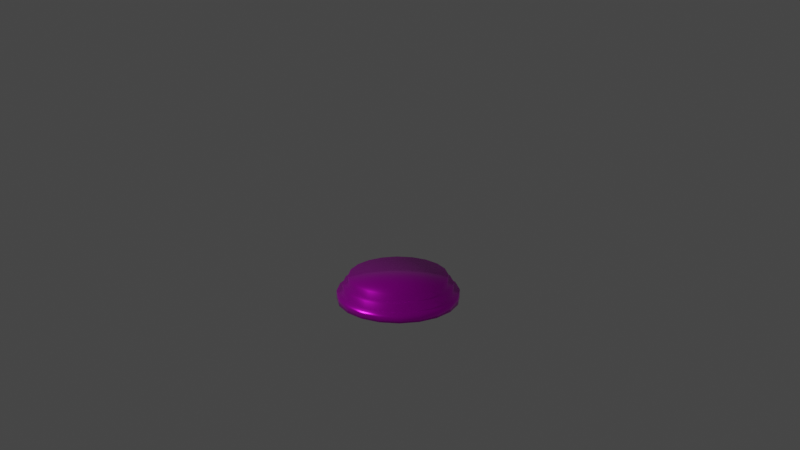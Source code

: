 # Source: plattform.blend  (saved by Blender 2.83.19; exported with 4.5.12 LTS)
import bpy
from mathutils import Matrix  # noqa: F401  (used for matrix-valued properties, if any)

bpy.ops.wm.read_factory_settings(use_empty=True)
scene = bpy.context.scene
scene.name = 'Scene'

# ---- collections
col_piece = bpy.data.collections.new('Piece'); scene.collection.children.link(col_piece)
col_base = bpy.data.collections.new('Base'); col_piece.children.link(col_base)
col_various = bpy.data.collections.new('Various'); col_piece.children.link(col_various)

# ---- images (referenced by path relative to the original .blend; pixels are not part of the script)
import os
ASSET_DIR = os.environ.get("B2B_ASSET_DIR", "")  # directory of the original .blend (textures are referenced by path, not embedded)
HERE = os.path.dirname(os.path.abspath(__file__))  # packed textures are extracted next to this script under _unpacked/

def load_image(name, relpath, width, height, colorspace="sRGB"):
    """Load a texture the original file referenced (path relative to the .blend, or extracted next to this script)."""
    p = next((c for c in (os.path.join(HERE, relpath), os.path.join(ASSET_DIR, relpath)) if relpath and os.path.exists(c)), "")
    if p:
        img = bpy.data.images.load(p, check_existing=True)
        img.name = name
    else:  # same state as the original file: an image datablock whose file is absent (Cycles renders it pink)
        img = bpy.data.images.new(name, width, height)
        img.source = "FILE"
        img.filepath = "//" + (relpath or name)
    img.colorspace_settings.name = colorspace
    return img
img_base = load_image('Base', 'Base.png', 1024, 1024, 'sRGB')

# ---- materials (node trees are filled in below, after node groups)
mat_base = bpy.data.materials.new('Base')
mat_base.use_transparent_shadow = False

# ---- material node trees
mat_base.use_nodes = True; mat_base.node_tree.nodes.clear()
_N = mat_base.node_tree.nodes; _L = mat_base.node_tree.links
n0 = _N.new('ShaderNodeBsdfPrincipled'); n0.name = 'Principled BSDF'; n0.location = (10, 300)
n0.distribution = 'GGX'
n0.subsurface_method = 'BURLEY'
n0.inputs[1].default_value = 0.8
n0.inputs[2].default_value = 0.25
n0.inputs[3].default_value = 1.45
n0.inputs[13].default_value = 0.75
n0.inputs[27].default_value = (0.0, 0.0, 0.0, 1.0)
n0.inputs[28].default_value = 1.0
n1 = _N.new('ShaderNodeOutputMaterial'); n1.name = 'Material Output'; n1.location = (300, 300)
n2 = _N.new('ShaderNodeTexImage'); n2.name = 'Image Texture'; n2.location = (-436, 153)
n2.image = img_base
_L.new(n0.outputs[0], n1.inputs[0])
_L.new(n2.outputs[0], n0.inputs[0])
n1.is_active_output = True

# ---- world
world_world = bpy.data.worlds.new('World'); scene.world = world_world
world_world.use_nodes = True; world_world.node_tree.nodes.clear()
_N = world_world.node_tree.nodes; _L = world_world.node_tree.links
n0 = _N.new('ShaderNodeOutputWorld'); n0.name = 'World Output'; n0.location = (300, 300)
n1 = _N.new('ShaderNodeBackground'); n1.name = 'Background'; n1.location = (10, 300)
n1.inputs[0].default_value = (0.05088, 0.05088, 0.05088, 1.0)
_L.new(n1.outputs[0], n0.inputs[0])
n0.is_active_output = True
world_world.color = (0.05088, 0.05088, 0.05088)
world_world.use_sun_shadow = False
world_world.sun_shadow_jitter_overblur = 0.0

# ---- cameras
cam_camera = bpy.data.cameras.new('Camera')
cam_camera.clip_end = 100.0
cam_camera.ortho_scale = 7.314

# ---- lights
light_light = bpy.data.lights.new('Light', 'SUN')
light_light.transmission_factor = 0.0
light_light.angle = 0.1993
light_light.energy = 1.0
light_light.shadow_soft_size = 0.1
light_light.shadow_cascade_max_distance = 1.0

# ---- meshes
me_circle = bpy.data.meshes.new('Circle')
me_circle.from_pydata([(0.0, 0.0075, 0.0), (-0.002318, 0.007133, 0.0), (-0.004408, 0.006068, 0.0), (-0.006068, 0.004408, 0.0), (-0.007133, 0.002318, 0.0), (-0.0075, -3.278e-10, 0.0), (-0.007133, -0.002318, 0.0), (-0.006068, -0.004408, 0.0), (-0.004408, -0.006068, 0.0), (-0.002318, -0.007133, 0.0), (2.444e-09, -0.0075, 0.0), (0.002318, -0.007133, 0.0), (0.004408, -0.006068, 0.0), (0.006068, -0.004408, 0.0), (0.007133, -0.002318, 0.0), (0.0075, 7.242e-09, 0.0), (0.007133, 0.002318, 0.0), (0.006068, 0.004408, 0.0), (0.004408, 0.006068, 0.0), (0.002318, 0.007133, 0.0), (-5.006e-10, 2.212e-09, 0.0), (0.004408, 0.006068, 0.001), (0.006068, 0.004408, 0.001), (0.007133, 0.002318, 0.001), (0.0075, 7.242e-09, 0.001), (0.007133, -0.002318, 0.001), (0.006068, -0.004408, 0.001), (0.004408, -0.006068, 0.001), (0.002318, -0.007133, 0.001), (2.444e-09, -0.0075, 0.001), (-0.002318, -0.007133, 0.001), (-0.004408, -0.006068, 0.001), (-0.006068, -0.004408, 0.001), (-0.007133, -0.002318, 0.001), (-0.0075, -3.278e-10, 0.001), (-0.007133, 0.002318, 0.001), (-0.006068, 0.004408, 0.001), (-0.004408, 0.006068, 0.001), (-0.002318, 0.007133, 0.001), (0.0, 0.0075, 0.001), (0.002318, 0.007133, 0.001), (0.003968, 0.005461, 0.002), (0.003968, 0.005461, 0.001), (0.005461, 0.003968, 0.001), (0.00642, 0.002086, 0.001), (0.00675, 6.748e-09, 0.001), (0.00642, -0.002086, 0.001), (0.005461, -0.003968, 0.001), (0.003968, -0.005461, 0.001), (0.002086, -0.00642, 0.001), (2.158e-09, -0.00675, 0.001), (-0.002086, -0.00642, 0.001), (-0.003968, -0.005461, 0.001), (-0.005461, -0.003968, 0.001), (-0.00642, -0.002086, 0.001), (-0.00675, -6.499e-11, 0.001), (-0.00642, 0.002086, 0.001), (-0.005461, 0.003968, 0.001), (-0.003968, 0.005461, 0.001), (-0.002086, 0.00642, 0.001), (-4.119e-11, 0.00675, 0.001), (0.002086, 0.00642, 0.001), (0.003571, 0.004915, 0.002), (0.005461, 0.003968, 0.002), (0.00642, 0.002086, 0.002), (0.00675, 6.748e-09, 0.002), (0.00642, -0.002086, 0.002), (0.005461, -0.003968, 0.002), (0.003968, -0.005461, 0.002), (0.002086, -0.00642, 0.002), (2.158e-09, -0.00675, 0.002), (-0.002086, -0.00642, 0.002), (-0.003968, -0.005461, 0.002), (-0.005461, -0.003968, 0.002), (-0.00642, -0.002086, 0.002), (-0.00675, -6.499e-11, 0.002), (-0.00642, 0.002086, 0.002), (-0.005461, 0.003968, 0.002), (-0.003968, 0.005461, 0.002), (-0.002086, 0.00642, 0.002), (-4.119e-11, 0.00675, 0.002), (0.002086, 0.00642, 0.002), (0.003571, 0.004915, 0.003), (0.004915, 0.003571, 0.002), (0.005778, 0.001877, 0.002), (0.006075, 6.292e-09, 0.002), (0.005778, -0.001877, 0.002), (0.004915, -0.003571, 0.002), (0.003571, -0.004915, 0.002), (0.001877, -0.005778, 0.002), (1.899e-09, -0.006075, 0.002), (-0.001877, -0.005778, 0.002), (-0.003571, -0.004915, 0.002), (-0.004915, -0.003571, 0.002), (-0.005778, -0.001877, 0.002), (-0.006075, 1.605e-10, 0.002), (-0.005778, 0.001877, 0.002), (-0.004915, 0.003571, 0.002), (-0.003571, 0.004915, 0.002), (-0.001877, 0.005778, 0.002), (-8.043e-11, 0.006075, 0.002), (0.001877, 0.005778, 0.002), (0.004915, 0.003571, 0.003), (0.005778, 0.001877, 0.003), (0.006075, 6.292e-09, 0.003), (0.005778, -0.001877, 0.003), (0.004915, -0.003571, 0.003), (0.003571, -0.004915, 0.003), (0.001877, -0.005778, 0.003), (1.899e-09, -0.006075, 0.003), (-0.001877, -0.005778, 0.003), (-0.003571, -0.004915, 0.003), (-0.004915, -0.003571, 0.003), (-0.005778, -0.001877, 0.003), (-0.006075, 1.605e-10, 0.003), (-0.005778, 0.001877, 0.003), (-0.004915, 0.003571, 0.003), (-0.003571, 0.004915, 0.003), (-0.001877, 0.005778, 0.003), (-8.043e-11, 0.006075, 0.003), (0.001877, 0.005778, 0.003), (-4.859e-10, 2.218e-09, 0.003)], [], [(14, 13, 20), (7, 6, 20), (15, 14, 20), (8, 7, 20), (1, 0, 20), (16, 15, 20), (9, 8, 20), (2, 1, 20), (17, 16, 20), (10, 9, 20), (3, 2, 20), (18, 17, 20), (11, 10, 20), (4, 3, 20), (19, 18, 20), (12, 11, 20), (5, 4, 20), (0, 19, 20), (13, 12, 20), (6, 5, 20), (36, 57, 58, 37), (22, 43, 44, 23), (28, 49, 50, 29), (35, 56, 57, 36), (21, 42, 43, 22), (27, 48, 49, 28), (34, 55, 56, 35), (40, 61, 42, 21), (26, 47, 48, 27), (33, 54, 55, 34), (39, 60, 61, 40), (32, 53, 54, 33), (25, 46, 47, 26), (31, 52, 53, 32), (38, 59, 60, 39), (24, 45, 46, 25), (30, 51, 52, 31), (37, 58, 59, 38), (23, 44, 45, 24), (29, 50, 51, 30), (14, 25, 26, 13), (7, 32, 33, 6), (15, 24, 25, 14), (8, 31, 32, 7), (1, 38, 39, 0), (16, 23, 24, 15), (9, 30, 31, 8), (2, 37, 38, 1), (17, 22, 23, 16), (10, 29, 30, 9), (3, 36, 37, 2), (18, 21, 22, 17), (11, 28, 29, 10), (4, 35, 36, 3), (19, 40, 21, 18), (12, 27, 28, 11), (5, 34, 35, 4), (0, 39, 40, 19), (13, 26, 27, 12), (6, 33, 34, 5), (52, 72, 73, 53), (59, 79, 80, 60), (44, 64, 65, 45), (51, 71, 72, 52), (58, 78, 79, 59), (43, 63, 64, 44), (50, 70, 71, 51), (57, 77, 78, 58), (42, 41, 63, 43), (49, 69, 70, 50), (56, 76, 77, 57), (61, 81, 41, 42), (48, 68, 69, 49), (55, 75, 76, 56), (60, 80, 81, 61), (47, 67, 68, 48), (54, 74, 75, 55), (46, 66, 67, 47), (53, 73, 74, 54), (45, 65, 66, 46), (69, 89, 90, 70), (76, 96, 97, 77), (81, 101, 62, 41), (68, 88, 89, 69), (75, 95, 96, 76), (80, 100, 101, 81), (67, 87, 88, 68), (74, 94, 95, 75), (66, 86, 87, 67), (73, 93, 94, 74), (65, 85, 86, 66), (72, 92, 93, 73), (79, 99, 100, 80), (64, 84, 85, 65), (71, 91, 92, 72), (78, 98, 99, 79), (63, 83, 84, 64), (70, 90, 91, 71), (77, 97, 98, 78), (41, 62, 83, 63), (86, 105, 106, 87), (93, 112, 113, 94), (85, 104, 105, 86), (92, 111, 112, 93), (99, 118, 119, 100), (84, 103, 104, 85), (91, 110, 111, 92), (98, 117, 118, 99), (83, 102, 103, 84), (90, 109, 110, 91), (97, 116, 117, 98), (62, 82, 102, 83), (89, 108, 109, 90), (96, 115, 116, 97), (101, 120, 82, 62), (88, 107, 108, 89), (95, 114, 115, 96), (100, 119, 120, 101), (87, 106, 107, 88), (94, 113, 114, 95), (105, 121, 106), (112, 121, 113), (104, 121, 105), (111, 121, 112), (118, 121, 119), (103, 121, 104), (110, 121, 111), (117, 121, 118), (102, 121, 103), (109, 121, 110), (116, 121, 117), (82, 121, 102), (108, 121, 109), (115, 121, 116), (120, 121, 82), (107, 121, 108), (114, 121, 115), (119, 121, 120), (106, 121, 107), (113, 121, 114)])
me_circle.polygons.foreach_set('use_smooth', [True] * 140)
_k = {(0, 1): 1.0, (1, 2): 1.0, (2, 3): 1.0, (3, 4): 1.0, (4, 5): 1.0, (5, 6): 1.0, (6, 7): 1.0, (7, 8): 1.0, (8, 9): 1.0, (9, 10): 1.0, (10, 11): 1.0, (11, 12): 1.0, (12, 13): 1.0, (13, 14): 1.0, (14, 15): 1.0, (15, 16): 1.0, (16, 17): 1.0, (17, 18): 1.0, (18, 19): 1.0, (0, 19): 1.0, (39, 40): 1.0, (21, 40): 1.0, (21, 22): 1.0, (22, 23): 1.0, (23, 24): 1.0, (24, 25): 1.0, (25, 26): 1.0, (26, 27): 1.0, (27, 28): 1.0, (28, 29): 1.0, (29, 30): 1.0, (30, 31): 1.0, (31, 32): 1.0, (32, 33): 1.0, (33, 34): 1.0, (34, 35): 1.0, (35, 36): 1.0, (36, 37): 1.0, (37, 38): 1.0, (38, 39): 1.0, (60, 61): 1.0, (42, 61): 1.0, (42, 43): 1.0, (43, 44): 1.0, (44, 45): 1.0, (45, 46): 1.0, (46, 47): 1.0, (47, 48): 1.0, (48, 49): 1.0, (49, 50): 1.0, (50, 51): 1.0, (51, 52): 1.0, (52, 53): 1.0, (53, 54): 1.0, (54, 55): 1.0, (55, 56): 1.0, (56, 57): 1.0, (57, 58): 1.0, (58, 59): 1.0, (59, 60): 1.0, (80, 81): 1.0, (41, 81): 1.0, (41, 63): 1.0, (63, 64): 1.0, (64, 65): 1.0, (65, 66): 1.0, (66, 67): 1.0, (67, 68): 1.0, (68, 69): 1.0, (69, 70): 1.0, (70, 71): 1.0, (71, 72): 1.0, (72, 73): 1.0, (73, 74): 1.0, (74, 75): 1.0, (75, 76): 1.0, (76, 77): 1.0, (77, 78): 1.0, (78, 79): 1.0, (79, 80): 1.0, (100, 101): 1.0, (62, 101): 1.0, (62, 83): 1.0, (83, 84): 1.0, (84, 85): 1.0, (85, 86): 1.0, (86, 87): 1.0, (87, 88): 1.0, (88, 89): 1.0, (89, 90): 1.0, (90, 91): 1.0, (91, 92): 1.0, (92, 93): 1.0, (93, 94): 1.0, (94, 95): 1.0, (95, 96): 1.0, (96, 97): 1.0, (97, 98): 1.0, (98, 99): 1.0, (99, 100): 1.0, (119, 120): 1.0, (82, 120): 1.0, (82, 102): 1.0, (102, 103): 1.0, (103, 104): 1.0, (104, 105): 1.0, (105, 106): 1.0, (106, 107): 1.0, (107, 108): 1.0, (108, 109): 1.0, (109, 110): 1.0, (110, 111): 1.0, (111, 112): 1.0, (112, 113): 1.0, (113, 114): 1.0, (114, 115): 1.0, (115, 116): 1.0, (116, 117): 1.0, (117, 118): 1.0, (118, 119): 1.0}
me_circle.attributes.new('crease_edge', 'FLOAT', 'EDGE').data.foreach_set('value', [_k.get((min(e.vertices), max(e.vertices)), 0.0) for e in me_circle.edges])
_uv = me_circle.uv_layers.new(name='UVMap')
_uv.uv.foreach_set('vector', [0.1939, 1.572e-08, 0.1245, 0.02447, 0.2304, 0.25, 0.06546, 0.429, 0.1245, 0.4755, 0.2304, 0.25, 0.2669, 0.0, 0.1939, 1.572e-08, 0.2304, 0.25, 0.02255, 0.3649, 0.06546, 0.429, 0.2304, 0.25, 0.4383, 0.3649, 0.4608, 0.2896, 0.2304, 0.25, 0.3363, 0.02447, 0.2669, 0.0, 0.2304, 0.25, 4.345e-08, 0.2896, 0.02255, 0.3649, 0.2304, 0.25, 0.3954, 0.429, 0.4383, 0.3649, 0.2304, 0.25, 0.3954, 0.07102, 0.3363, 0.02447, 0.2304, 0.25, 0.0, 0.2104, 4.345e-08, 0.2896, 0.2304, 0.25, 0.3363, 0.4755, 0.3954, 0.429, 0.2304, 0.25, 0.4383, 0.1351, 0.3954, 0.07102, 0.2304, 0.25, 0.02255, 0.1351, 0.0, 0.2104, 0.2304, 0.25, 0.2669, 0.5, 0.3363, 0.4755, 0.2304, 0.25, 0.4608, 0.2104, 0.4383, 0.1351, 0.2304, 0.25, 0.06546, 0.07102, 0.02255, 0.1351, 0.2304, 0.25, 0.1939, 0.5, 0.2669, 0.5, 0.2304, 0.25, 0.4608, 0.2896, 0.4608, 0.2104, 0.2304, 0.25, 0.1245, 0.02447, 0.06546, 0.07102, 0.2304, 0.25, 0.1245, 0.4755, 0.1939, 0.5, 0.2304, 0.25, 0.1939, 1.0, 0.1976, 0.975, 0.1351, 0.953, 0.1245, 0.9755, 0.02255, 0.6351, 0.04334, 0.6466, 0.08195, 0.5889, 0.06546, 0.571, 0.3954, 0.571, 0.3789, 0.5889, 0.4175, 0.6466, 0.4383, 0.6351, 0.2669, 1.0, 0.2633, 0.975, 0.1976, 0.975, 0.1939, 1.0, 0.0, 0.7104, 0.02304, 0.7144, 0.04334, 0.6466, 0.02255, 0.6351, 0.3363, 0.5245, 0.3257, 0.547, 0.3789, 0.5889, 0.3954, 0.571, 0.3363, 0.9755, 0.3257, 0.953, 0.2633, 0.975, 0.2669, 1.0, 8.691e-08, 0.7896, 0.02304, 0.7856, 0.02304, 0.7144, 0.0, 0.7104, 0.2669, 0.5, 0.2633, 0.525, 0.3257, 0.547, 0.3363, 0.5245, 0.3954, 0.929, 0.3789, 0.9111, 0.3257, 0.953, 0.3363, 0.9755, 0.02255, 0.8649, 0.04334, 0.8534, 0.02304, 0.7856, 8.691e-08, 0.7896, 0.4383, 0.8649, 0.4175, 0.8534, 0.3789, 0.9111, 0.3954, 0.929, 0.1939, 0.5, 0.1976, 0.525, 0.2633, 0.525, 0.2669, 0.5, 0.4608, 0.7896, 0.4378, 0.7856, 0.4175, 0.8534, 0.4383, 0.8649, 0.06546, 0.929, 0.08195, 0.9111, 0.04334, 0.8534, 0.02255, 0.8649, 0.1245, 0.5245, 0.1351, 0.547, 0.1976, 0.525, 0.1939, 0.5, 0.4608, 0.7104, 0.4378, 0.7144, 0.4378, 0.7856, 0.4608, 0.7896, 0.1245, 0.9755, 0.1351, 0.953, 0.08195, 0.9111, 0.06546, 0.929, 0.06546, 0.571, 0.08195, 0.5889, 0.1351, 0.547, 0.1245, 0.5245, 0.4383, 0.6351, 0.4175, 0.6466, 0.4378, 0.7144, 0.4608, 0.7104, 0.9378, 0.6394, 0.9067, 0.6394, 0.9067, 0.7186, 0.9378, 0.7186, 0.8652, 0.3141, 0.8963, 0.3141, 0.8963, 0.2349, 0.8652, 0.2349, 0.9378, 0.5641, 0.9067, 0.5641, 0.9067, 0.6394, 0.9378, 0.6394, 0.8652, 0.3894, 0.8963, 0.3894, 0.8963, 0.3141, 0.8652, 0.3141, 0.8341, 0.3894, 0.8652, 0.3894, 0.8652, 0.3141, 0.8341, 0.3141, 0.9378, 0.5, 0.9067, 0.5, 0.9067, 0.5641, 0.9378, 0.5641, 0.8652, 0.4535, 0.8963, 0.4535, 0.8963, 0.3894, 0.8652, 0.3894, 0.8341, 0.4535, 0.8652, 0.4535, 0.8652, 0.3894, 0.8341, 0.3894, 0.8341, 0.09549, 0.8652, 0.09549, 0.8652, 0.04894, 0.8341, 0.04894, 0.8652, 0.5, 0.8963, 0.5, 0.8963, 0.4535, 0.8652, 0.4535, 0.8341, 0.5, 0.8652, 0.5, 0.8652, 0.4535, 0.8341, 0.4535, 0.8341, 0.1596, 0.8652, 0.1596, 0.8652, 0.09549, 0.8341, 0.09549, 0.9378, 0.858, 0.9067, 0.858, 0.9067, 0.9045, 0.9378, 0.9045, 0.8652, 0.09549, 0.8963, 0.09549, 0.8963, 0.04894, 0.8652, 0.04894, 0.8341, 0.2349, 0.8652, 0.2349, 0.8652, 0.1596, 0.8341, 0.1596, 0.9378, 0.7939, 0.9067, 0.7939, 0.9067, 0.858, 0.9378, 0.858, 0.8652, 0.1596, 0.8963, 0.1596, 0.8963, 0.09549, 0.8652, 0.09549, 0.8341, 0.3141, 0.8652, 0.3141, 0.8652, 0.2349, 0.8341, 0.2349, 0.9378, 0.7186, 0.9067, 0.7186, 0.9067, 0.7939, 0.9378, 0.7939, 0.8652, 0.2349, 0.8963, 0.2349, 0.8963, 0.1596, 0.8652, 0.1596, 0.8756, 0.8064, 0.9067, 0.8064, 0.9067, 0.7386, 0.8756, 0.7386, 0.8963, 0.4004, 0.9274, 0.4004, 0.9274, 0.3327, 0.8963, 0.3327, 0.9585, 0.5, 0.9896, 0.5, 0.9896, 0.4423, 0.9585, 0.4423, 0.8756, 0.8641, 0.9067, 0.8641, 0.9067, 0.8064, 0.8756, 0.8064, 0.8963, 0.4581, 0.9274, 0.4581, 0.9274, 0.4004, 0.8963, 0.4004, 0.8963, 0.1359, 0.9274, 0.1359, 0.9274, 0.09405, 0.8963, 0.09405, 0.8756, 0.906, 0.9067, 0.906, 0.9067, 0.8641, 0.8756, 0.8641, 0.8963, 0.5, 0.9274, 0.5, 0.9274, 0.4581, 0.8963, 0.4581, 0.8963, 0.1936, 0.9274, 0.1936, 0.9274, 0.1359, 0.8963, 0.1359, 0.9585, 0.1778, 0.9896, 0.1778, 0.9896, 0.1359, 0.9585, 0.1359, 0.8756, 0.5419, 0.9067, 0.5419, 0.9067, 0.5, 0.8756, 0.5, 0.8963, 0.2614, 0.9274, 0.2614, 0.9274, 0.1936, 0.8963, 0.1936, 0.9585, 0.2355, 0.9896, 0.2355, 0.9896, 0.1778, 0.9585, 0.1778, 0.8756, 0.5996, 0.9067, 0.5996, 0.9067, 0.5419, 0.8756, 0.5419, 0.8963, 0.3327, 0.9274, 0.3327, 0.9274, 0.2614, 0.8963, 0.2614, 0.9585, 0.3033, 0.9896, 0.3033, 0.9896, 0.2355, 0.9585, 0.2355, 0.8756, 0.6673, 0.9067, 0.6673, 0.9067, 0.5996, 0.8756, 0.5996, 0.9585, 0.3746, 0.9896, 0.3746, 0.9896, 0.3033, 0.9585, 0.3033, 0.8756, 0.7386, 0.9067, 0.7386, 0.9067, 0.6673, 0.8756, 0.6673, 0.9585, 0.4423, 0.9896, 0.4423, 0.9896, 0.3746, 0.9585, 0.3746, 0.6354, 0.5, 0.6386, 0.5225, 0.6978, 0.5225, 0.7011, 0.5, 0.8553, 0.8284, 0.8366, 0.8181, 0.8018, 0.87, 0.8167, 0.8861, 0.5729, 0.928, 0.5824, 0.9077, 0.5346, 0.87, 0.5197, 0.8861, 0.5729, 0.522, 0.5824, 0.5423, 0.6386, 0.5225, 0.6354, 0.5, 0.8756, 0.7606, 0.8548, 0.7571, 0.8366, 0.8181, 0.8553, 0.8284, 0.6354, 0.95, 0.6386, 0.9275, 0.5824, 0.9077, 0.5729, 0.928, 0.5197, 0.5639, 0.5346, 0.58, 0.5824, 0.5423, 0.5729, 0.522, 0.8756, 0.6894, 0.8548, 0.6929, 0.8548, 0.7571, 0.8756, 0.7606, 0.4811, 0.6216, 0.4998, 0.6319, 0.5346, 0.58, 0.5197, 0.5639, 0.8553, 0.6216, 0.8366, 0.6319, 0.8548, 0.6929, 0.8756, 0.6894, 0.4608, 0.6894, 0.4816, 0.6929, 0.4998, 0.6319, 0.4811, 0.6216, 0.8167, 0.5639, 0.8018, 0.58, 0.8366, 0.6319, 0.8553, 0.6216, 0.7011, 0.95, 0.6978, 0.9275, 0.6386, 0.9275, 0.6354, 0.95, 0.4608, 0.7606, 0.4816, 0.7571, 0.4816, 0.6929, 0.4608, 0.6894, 0.7635, 0.522, 0.754, 0.5423, 0.8018, 0.58, 0.8167, 0.5639, 0.7635, 0.928, 0.754, 0.9077, 0.6978, 0.9275, 0.7011, 0.95, 0.4811, 0.8284, 0.4998, 0.8181, 0.4816, 0.7571, 0.4608, 0.7606, 0.7011, 0.5, 0.6978, 0.5225, 0.754, 0.5423, 0.7635, 0.522, 0.8167, 0.8861, 0.8018, 0.87, 0.754, 0.9077, 0.7635, 0.928, 0.5197, 0.8861, 0.5346, 0.87, 0.4998, 0.8181, 0.4811, 0.8284, 0.9689, 0.7148, 1.0, 0.7148, 1.0, 0.6506, 0.9689, 0.6506, 0.9274, 0.3494, 0.9585, 0.3494, 0.9585, 0.2852, 0.9274, 0.2852, 0.9689, 0.7758, 1.0, 0.7758, 1.0, 0.7148, 0.9689, 0.7148, 0.9274, 0.4104, 0.9585, 0.4104, 0.9585, 0.3494, 0.9274, 0.3494, 0.9689, 0.5896, 0.9378, 0.5896, 0.9378, 0.6506, 0.9689, 0.6506, 0.9689, 0.8277, 1.0, 0.8277, 1.0, 0.7758, 0.9689, 0.7758, 0.9274, 0.4623, 0.9585, 0.4623, 0.9585, 0.4104, 0.9274, 0.4104, 0.9689, 0.5377, 0.9378, 0.5377, 0.9378, 0.5896, 0.9689, 0.5896, 0.9689, 0.8277, 0.9378, 0.8277, 0.9378, 0.8654, 0.9689, 0.8654, 0.9274, 0.5, 0.9585, 0.5, 0.9585, 0.4623, 0.9274, 0.4623, 0.9689, 0.5, 0.9378, 0.5, 0.9378, 0.5377, 0.9689, 0.5377, 0.9689, 0.7758, 0.9378, 0.7758, 0.9378, 0.8277, 0.9689, 0.8277, 0.9689, 0.5377, 1.0, 0.5377, 1.0, 0.5, 0.9689, 0.5, 0.9274, 0.1723, 0.9585, 0.1723, 0.9585, 0.1346, 0.9274, 0.1346, 0.9689, 0.7148, 0.9378, 0.7148, 0.9378, 0.7758, 0.9689, 0.7758, 0.9689, 0.5896, 1.0, 0.5896, 1.0, 0.5377, 0.9689, 0.5377, 0.9274, 0.2242, 0.9585, 0.2242, 0.9585, 0.1723, 0.9274, 0.1723, 0.9689, 0.6506, 0.9378, 0.6506, 0.9378, 0.7148, 0.9689, 0.7148, 0.9689, 0.6506, 1.0, 0.6506, 1.0, 0.5896, 0.9689, 0.5896, 0.9274, 0.2852, 0.9585, 0.2852, 0.9585, 0.2242, 0.9274, 0.2242, 0.4791, 0.2044, 0.6475, 0.2975, 0.5139, 0.1525, 0.8158, 0.2044, 0.6475, 0.2975, 0.8341, 0.2654, 0.4608, 0.2654, 0.6475, 0.2975, 0.4791, 0.2044, 0.7811, 0.1525, 0.6475, 0.2975, 0.8158, 0.2044, 0.677, 0.5, 0.6475, 0.2975, 0.6179, 0.5, 0.4608, 0.3296, 0.6475, 0.2975, 0.4608, 0.2654, 0.7333, 0.1148, 0.6475, 0.2975, 0.7811, 0.1525, 0.7333, 0.4802, 0.6475, 0.2975, 0.677, 0.5, 0.4791, 0.3906, 0.6475, 0.2975, 0.4608, 0.3296, 0.677, 0.095, 0.6475, 0.2975, 0.7333, 0.1148, 0.7811, 0.4425, 0.6475, 0.2975, 0.7333, 0.4802, 0.5139, 0.4425, 0.6475, 0.2975, 0.4791, 0.3906, 0.6179, 0.095, 0.6475, 0.2975, 0.677, 0.095, 0.8158, 0.3906, 0.6475, 0.2975, 0.7811, 0.4425, 0.5617, 0.4802, 0.6475, 0.2975, 0.5139, 0.4425, 0.5617, 0.1148, 0.6475, 0.2975, 0.6179, 0.095, 0.8341, 0.3296, 0.6475, 0.2975, 0.8158, 0.3906, 0.6179, 0.5, 0.6475, 0.2975, 0.5617, 0.4802, 0.5139, 0.1525, 0.6475, 0.2975, 0.5617, 0.1148, 0.8341, 0.2654, 0.6475, 0.2975, 0.8341, 0.3296])
me_circle.materials.append(mat_base)
me_circle.use_remesh_fix_poles = True
me_circle.use_remesh_preserve_attributes = False
me_circle.use_mirror_vertex_groups = False
me_circle.update()

# ---- objects
ob_circle = bpy.data.objects.new('Circle', me_circle)
ob_camera = bpy.data.objects.new('Camera', cam_camera)
ob_light = bpy.data.objects.new('Light', light_light)

# ---- transforms, parenting, visibility, modifiers, constraints
ob_circle.location = (0.0, 0.0, 0.002)
ob_circle.lineart.crease_threshold = 0.0
ob_camera.location = (0.07115, -0.1021, 0.05609)
ob_camera.rotation_euler = (1.226, -3.878e-06, 0.6069)
ob_camera.scale = (0.0827, 0.0827, 0.0827)
ob_camera.lock_rotations_4d = False
ob_camera.empty_display_type = 'ARROWS'
ob_camera.color = (0.0, 0.0, 0.0, 0.0)
ob_camera.display_type = 'WIRE'
ob_camera.lineart.crease_threshold = 0.0
ob_light.location = (-0.1301, -0.1895, 0.1611)
ob_light.rotation_euler = (2.485, -2.295, -1.376)
ob_light.lock_rotations_4d = False
ob_light.empty_display_type = 'ARROWS'
ob_light.color = (0.0, 0.0, 0.0, 0.0)
ob_light.lineart.crease_threshold = 0.0

# ---- collection membership
col_base.objects.link(ob_circle)
col_various.objects.link(ob_camera)
col_various.objects.link(ob_light)

# ---- scene / render settings (as saved in the file)
scene.camera = ob_camera
scene.frame_start = 1; scene.frame_end = 250; scene.frame_set(1)
scene.render.engine = 'BLENDER_EEVEE_NEXT'
scene.cycles.use_denoising = False
scene.cycles.samples = 128
scene.cycles.sampling_pattern = 'TABULATED_SOBOL'
scene.cycles.use_adaptive_sampling = False
scene.cycles.use_light_tree = False
scene.eevee.use_gtao = True
scene.eevee.light_threshold = 0.001
scene.view_settings.view_transform = 'Filmic'
bpy.context.view_layer.update()
